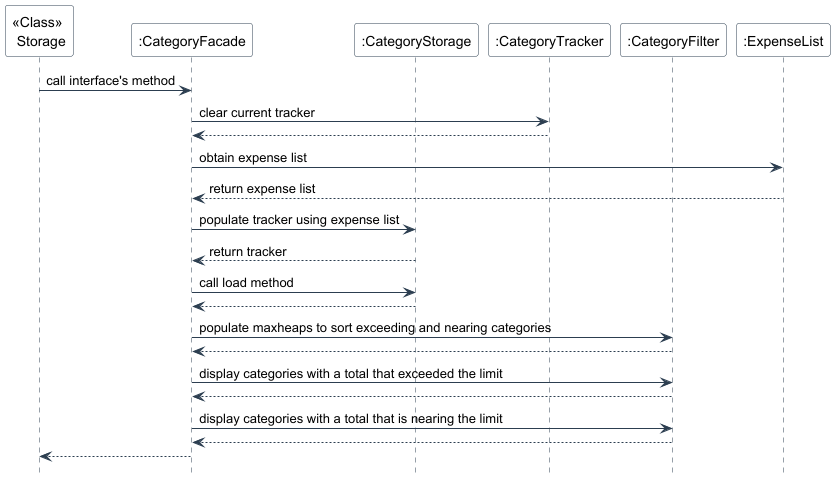

The diagram above was rendered by PlantUML. Its source (embedded in the PNG):
@startuml
skinparam backgroundColor #FFFFFF
skinparam sequence {
    ArrowColor #2C3E50
    LifeLineBorderColor #2C3E50
    ParticipantBorderColor #2C3E50
    ParticipantBackgroundColor #FFFFFF
}
hide footbox

participant "<<Class>> \n Storage" as S
participant ":CategoryFacade" as CF
participant ":CategoryStorage" as CS
participant ":CategoryTracker" as CT
participant ":CategoryFilter" as CFilt
participant ":ExpenseList" as EL

S -> CF: call interface's method
CF -> CT: clear current tracker
CT --> CF: 
CF -> EL: obtain expense list
EL --> CF: return expense list
CF -> CS: populate tracker using expense list
CS --> CF: return tracker
CF -> CS: call load method
CS --> CF: 
CF -> CFilt: populate maxheaps to sort exceeding and nearing categories
CFilt --> CF: 
CF -> CFilt: display categories with a total that exceeded the limit
CFilt --> CF: 
CF -> CFilt: display categories with a total that is nearing the limit
CFilt --> CF: 
CF --> S: 

@enduml